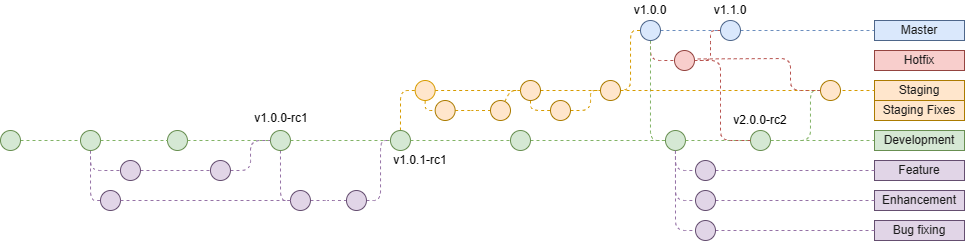

The diagram above was exported from draw.io. Its source (the exported page's mxGraphModel, read from the mxfile embedded in the PNG):
<mxGraphModel dx="779" dy="786" grid="1" gridSize="10" guides="1" tooltips="1" connect="1" arrows="1" fold="1" page="1" pageScale="1" pageWidth="850" pageHeight="1100" math="0" shadow="0">
  <root>
    <mxCell id="0" />
    <mxCell id="1" parent="0" />
    <mxCell id="3" value="" style="endArrow=none;dashed=1;html=1;fillColor=#dae8fc;strokeColor=#6c8ebf;" parent="1" source="12" target="7" edge="1">
      <mxGeometry width="50" height="50" relative="1" as="geometry">
        <mxPoint x="40" y="70" as="sourcePoint" />
        <mxPoint x="720" y="70" as="targetPoint" />
      </mxGeometry>
    </mxCell>
    <mxCell id="22" style="edgeStyle=orthogonalEdgeStyle;rounded=1;orthogonalLoop=1;jettySize=auto;html=1;dashed=1;endArrow=none;endFill=0;fillColor=#d5e8d4;strokeColor=#82b366;exitX=1;exitY=0.5;exitDx=0;exitDy=0;" parent="1" source="EmNkTJBSS-xinY8_Fwuf-178" target="21" edge="1">
      <mxGeometry relative="1" as="geometry">
        <Array as="points" />
        <mxPoint x="20" y="180" as="sourcePoint" />
      </mxGeometry>
    </mxCell>
    <mxCell id="7" value="Master" style="text;html=1;strokeColor=#4E668A;fillColor=#dae8fc;align=center;verticalAlign=middle;whiteSpace=wrap;rounded=0;fontColor=#1A1A1A;" parent="1" vertex="1">
      <mxGeometry x="874" y="60" width="90" height="20" as="geometry" />
    </mxCell>
    <mxCell id="8" value="" style="endArrow=none;dashed=1;html=1;fillColor=#f8cecc;strokeColor=#b85450;entryX=0;entryY=0.5;entryDx=0;entryDy=0;endFill=0;" parent="1" source="9" target="12" edge="1">
      <mxGeometry width="50" height="50" relative="1" as="geometry">
        <mxPoint x="40" y="150" as="sourcePoint" />
        <mxPoint x="600" y="122" as="targetPoint" />
        <Array as="points">
          <mxPoint x="710" y="100" />
          <mxPoint x="710" y="90" />
          <mxPoint x="710" y="70" />
        </Array>
      </mxGeometry>
    </mxCell>
    <mxCell id="9" value="" style="ellipse;whiteSpace=wrap;html=1;aspect=fixed;fillColor=#f8cecc;strokeColor=#944440;" parent="1" vertex="1">
      <mxGeometry x="674" y="90" width="20" height="20" as="geometry" />
    </mxCell>
    <mxCell id="12" value="" style="ellipse;whiteSpace=wrap;html=1;aspect=fixed;fillColor=#dae8fc;strokeColor=#4E668A;fontStyle=1;labelPosition=center;verticalLabelPosition=top;align=center;verticalAlign=bottom;fontColor=#4E668A;" parent="1" vertex="1">
      <mxGeometry x="720" y="60" width="20" height="20" as="geometry" />
    </mxCell>
    <mxCell id="13" value="" style="endArrow=none;dashed=1;html=1;fillColor=#dae8fc;strokeColor=#6c8ebf;" parent="1" source="6" target="12" edge="1">
      <mxGeometry width="50" height="50" relative="1" as="geometry">
        <mxPoint x="50" y="70" as="sourcePoint" />
        <mxPoint x="700" y="70" as="targetPoint" />
      </mxGeometry>
    </mxCell>
    <mxCell id="19" style="edgeStyle=orthogonalEdgeStyle;rounded=1;orthogonalLoop=1;jettySize=auto;html=1;fillColor=#f8cecc;strokeColor=#b85450;dashed=1;endArrow=none;endFill=0;" parent="1" source="6" target="9" edge="1">
      <mxGeometry relative="1" as="geometry">
        <Array as="points">
          <mxPoint x="650" y="100" />
        </Array>
      </mxGeometry>
    </mxCell>
    <mxCell id="20" value="Hotfix" style="text;html=1;strokeColor=#944440;fillColor=#f8cecc;align=center;verticalAlign=middle;whiteSpace=wrap;rounded=0;fontColor=#1A1A1A;" parent="1" vertex="1">
      <mxGeometry x="874" y="90" width="90" height="20" as="geometry" />
    </mxCell>
    <mxCell id="23" style="edgeStyle=orthogonalEdgeStyle;rounded=1;orthogonalLoop=1;jettySize=auto;html=1;dashed=1;endArrow=none;endFill=0;fillColor=#d5e8d4;strokeColor=#82b366;" parent="1" source="78" target="24" edge="1">
      <mxGeometry relative="1" as="geometry">
        <mxPoint x="700" y="180" as="targetPoint" />
        <Array as="points">
          <mxPoint x="820" y="180" />
          <mxPoint x="820" y="180" />
        </Array>
      </mxGeometry>
    </mxCell>
    <mxCell id="73" style="edgeStyle=orthogonalEdgeStyle;rounded=1;orthogonalLoop=1;jettySize=auto;html=1;dashed=1;endArrow=none;endFill=0;fontSize=10;fontColor=#FFB570;fillColor=#e1d5e7;strokeColor=#9673a6;" parent="1" source="21" target="51" edge="1">
      <mxGeometry relative="1" as="geometry">
        <Array as="points">
          <mxPoint x="90" y="190" />
        </Array>
      </mxGeometry>
    </mxCell>
    <mxCell id="172" style="edgeStyle=orthogonalEdgeStyle;rounded=1;orthogonalLoop=1;jettySize=auto;html=1;dashed=1;endArrow=none;endFill=0;fontSize=12;fontColor=#FFB570;fillColor=#e1d5e7;strokeColor=#9673a6;" parent="1" source="21" target="63" edge="1">
      <mxGeometry relative="1" as="geometry">
        <Array as="points">
          <mxPoint x="90" y="240" />
        </Array>
      </mxGeometry>
    </mxCell>
    <mxCell id="21" value="" style="ellipse;whiteSpace=wrap;html=1;aspect=fixed;fillColor=#d5e8d4;strokeColor=#688F51;" parent="1" vertex="1">
      <mxGeometry x="80" y="170" width="20" height="20" as="geometry" />
    </mxCell>
    <mxCell id="24" value="Development" style="text;html=1;strokeColor=#688F51;fillColor=#d5e8d4;align=center;verticalAlign=middle;whiteSpace=wrap;rounded=0;fontColor=#1A1A1A;" parent="1" vertex="1">
      <mxGeometry x="874" y="170" width="90" height="20" as="geometry" />
    </mxCell>
    <mxCell id="25" value="" style="ellipse;whiteSpace=wrap;html=1;aspect=fixed;fillColor=#d5e8d4;strokeColor=#688F51;" parent="1" vertex="1">
      <mxGeometry x="166.97" y="170" width="20" height="20" as="geometry" />
    </mxCell>
    <mxCell id="26" style="edgeStyle=orthogonalEdgeStyle;rounded=1;orthogonalLoop=1;jettySize=auto;html=1;dashed=1;endArrow=none;endFill=0;fillColor=#d5e8d4;strokeColor=#82b366;" parent="1" source="21" target="25" edge="1">
      <mxGeometry relative="1" as="geometry">
        <mxPoint x="680" y="180" as="targetPoint" />
        <mxPoint x="110" y="180" as="sourcePoint" />
      </mxGeometry>
    </mxCell>
    <mxCell id="114" style="edgeStyle=orthogonalEdgeStyle;rounded=1;orthogonalLoop=1;jettySize=auto;html=1;dashed=1;endArrow=none;endFill=0;fontSize=12;fontColor=#FFB570;fillColor=#e1d5e7;strokeColor=#9673a6;entryX=0;entryY=0.5;entryDx=0;entryDy=0;" parent="1" source="27" target="65" edge="1">
      <mxGeometry relative="1" as="geometry">
        <Array as="points">
          <mxPoint x="280" y="240" />
        </Array>
      </mxGeometry>
    </mxCell>
    <mxCell id="27" value="" style="ellipse;whiteSpace=wrap;html=1;aspect=fixed;fillColor=#d5e8d4;strokeColor=#688F51;" parent="1" vertex="1">
      <mxGeometry x="269.97" y="170" width="20" height="20" as="geometry" />
    </mxCell>
    <mxCell id="28" style="edgeStyle=orthogonalEdgeStyle;rounded=1;orthogonalLoop=1;jettySize=auto;html=1;dashed=1;endArrow=none;endFill=0;fillColor=#d5e8d4;strokeColor=#82b366;" parent="1" source="25" target="27" edge="1">
      <mxGeometry relative="1" as="geometry">
        <mxPoint x="680" y="180" as="targetPoint" />
        <mxPoint x="240" y="180" as="sourcePoint" />
      </mxGeometry>
    </mxCell>
    <mxCell id="44" style="edgeStyle=orthogonalEdgeStyle;rounded=1;orthogonalLoop=1;jettySize=auto;html=1;dashed=1;endArrow=none;endFill=0;fontSize=10;fontColor=#FFB570;fillColor=#ffe6cc;strokeColor=#d79b00;" parent="1" source="29" target="39" edge="1">
      <mxGeometry relative="1" as="geometry">
        <Array as="points">
          <mxPoint x="400" y="130" />
        </Array>
      </mxGeometry>
    </mxCell>
    <mxCell id="29" value="" style="ellipse;whiteSpace=wrap;html=1;aspect=fixed;fillColor=#d5e8d4;strokeColor=#688F51;" parent="1" vertex="1">
      <mxGeometry x="389.97" y="170" width="20" height="20" as="geometry" />
    </mxCell>
    <mxCell id="30" style="edgeStyle=orthogonalEdgeStyle;rounded=1;orthogonalLoop=1;jettySize=auto;html=1;dashed=1;endArrow=none;endFill=0;fillColor=#d5e8d4;strokeColor=#82b366;" parent="1" source="27" target="29" edge="1">
      <mxGeometry relative="1" as="geometry">
        <mxPoint x="680" y="180" as="targetPoint" />
        <mxPoint x="370" y="180" as="sourcePoint" />
      </mxGeometry>
    </mxCell>
    <mxCell id="177" style="edgeStyle=orthogonalEdgeStyle;rounded=1;orthogonalLoop=1;jettySize=auto;html=1;entryX=0;entryY=0.5;entryDx=0;entryDy=0;dashed=1;fillColor=#d5e8d4;strokeColor=#82b366;endArrow=none;endFill=0;" parent="1" source="6" target="92" edge="1">
      <mxGeometry relative="1" as="geometry">
        <Array as="points">
          <mxPoint x="650" y="180" />
        </Array>
      </mxGeometry>
    </mxCell>
    <mxCell id="6" value="" style="ellipse;whiteSpace=wrap;html=1;aspect=fixed;fillColor=#dae8fc;strokeColor=#4E668A;fontStyle=1;labelPosition=center;verticalLabelPosition=top;align=center;verticalAlign=bottom;fontColor=#4E668A;" parent="1" vertex="1">
      <mxGeometry x="640" y="60" width="20" height="20" as="geometry" />
    </mxCell>
    <mxCell id="43" style="edgeStyle=orthogonalEdgeStyle;rounded=1;orthogonalLoop=1;jettySize=auto;html=1;dashed=1;endArrow=none;endFill=0;fontSize=10;fontColor=#FFB570;fillColor=#ffe6cc;strokeColor=#d79b00;" parent="1" source="36" target="6" edge="1">
      <mxGeometry relative="1" as="geometry">
        <Array as="points">
          <mxPoint x="630" y="130" />
          <mxPoint x="630" y="70" />
        </Array>
      </mxGeometry>
    </mxCell>
    <mxCell id="162" style="edgeStyle=orthogonalEdgeStyle;rounded=1;orthogonalLoop=1;jettySize=auto;html=1;dashed=1;endArrow=none;endFill=0;fontSize=12;fontColor=#FFB570;entryX=0;entryY=0.5;entryDx=0;entryDy=0;fillColor=#ffe6cc;strokeColor=#d79b00;" parent="1" source="36" target="159" edge="1">
      <mxGeometry relative="1" as="geometry">
        <Array as="points">
          <mxPoint x="530" y="150" />
        </Array>
      </mxGeometry>
    </mxCell>
    <mxCell id="36" value="" style="ellipse;whiteSpace=wrap;html=1;aspect=fixed;fontSize=10;labelPosition=center;verticalLabelPosition=top;align=center;verticalAlign=bottom;fillColor=#ffe6cc;strokeColor=#AB7B00;fontColor=#AB7B00;" parent="1" vertex="1">
      <mxGeometry x="520" y="120" width="20" height="20" as="geometry" />
    </mxCell>
    <mxCell id="41" style="edgeStyle=orthogonalEdgeStyle;rounded=1;orthogonalLoop=1;jettySize=auto;html=1;dashed=1;endArrow=none;endFill=0;fontSize=10;fontColor=#FFB570;fillColor=#ffe6cc;strokeColor=#d79b00;" parent="1" source="39" target="36" edge="1">
      <mxGeometry relative="1" as="geometry" />
    </mxCell>
    <mxCell id="39" value="" style="ellipse;whiteSpace=wrap;html=1;aspect=fixed;fontSize=10;labelPosition=center;verticalLabelPosition=top;align=center;verticalAlign=bottom;fillColor=#ffe6cc;strokeColor=#d79b00;fontColor=#AB7B00;" parent="1" vertex="1">
      <mxGeometry x="414.65999999999997" y="120" width="20" height="20" as="geometry" />
    </mxCell>
    <mxCell id="42" value="Staging" style="text;html=1;strokeColor=#AB7B00;fillColor=#ffe6cc;align=center;verticalAlign=middle;whiteSpace=wrap;rounded=0;fontSize=12;fontColor=#1A1A1A;" parent="1" vertex="1">
      <mxGeometry x="874" y="120" width="90" height="20" as="geometry" />
    </mxCell>
    <mxCell id="74" style="edgeStyle=orthogonalEdgeStyle;rounded=1;orthogonalLoop=1;jettySize=auto;html=1;dashed=1;endArrow=none;endFill=0;fontSize=10;fontColor=#FFB570;fillColor=#e1d5e7;strokeColor=#9673a6;" parent="1" source="51" target="52" edge="1">
      <mxGeometry relative="1" as="geometry" />
    </mxCell>
    <mxCell id="76" style="edgeStyle=orthogonalEdgeStyle;rounded=1;orthogonalLoop=1;jettySize=auto;html=1;dashed=1;endArrow=none;endFill=0;fontSize=10;fontColor=#FFB570;fillColor=#e1d5e7;strokeColor=#9673a6;entryX=0;entryY=0.5;entryDx=0;entryDy=0;" parent="1" source="52" target="27" edge="1">
      <mxGeometry relative="1" as="geometry">
        <Array as="points">
          <mxPoint x="250" y="210" />
          <mxPoint x="250" y="180" />
        </Array>
      </mxGeometry>
    </mxCell>
    <mxCell id="52" value="" style="ellipse;whiteSpace=wrap;html=1;aspect=fixed;fontSize=10;fillColor=#e1d5e7;strokeColor=#654E70;" parent="1" vertex="1">
      <mxGeometry x="209.97" y="200" width="20" height="20" as="geometry" />
    </mxCell>
    <mxCell id="63" value="" style="ellipse;whiteSpace=wrap;html=1;aspect=fixed;fontSize=10;fillColor=#e1d5e7;strokeColor=#654E70;" parent="1" vertex="1">
      <mxGeometry x="100" y="230" width="20" height="20" as="geometry" />
    </mxCell>
    <mxCell id="99" style="edgeStyle=orthogonalEdgeStyle;rounded=1;orthogonalLoop=1;jettySize=auto;html=1;dashed=1;endArrow=none;endFill=0;fontSize=12;fontColor=#FFB570;fillColor=#e1d5e7;strokeColor=#9673a6;" parent="1" source="65" target="71" edge="1">
      <mxGeometry relative="1" as="geometry" />
    </mxCell>
    <mxCell id="65" value="" style="ellipse;whiteSpace=wrap;html=1;aspect=fixed;fontSize=10;fillColor=#e1d5e7;strokeColor=#654E70;" parent="1" vertex="1">
      <mxGeometry x="289.97" y="230" width="20" height="20" as="geometry" />
    </mxCell>
    <mxCell id="100" style="edgeStyle=orthogonalEdgeStyle;rounded=1;orthogonalLoop=1;jettySize=auto;html=1;dashed=1;endArrow=none;endFill=0;fontSize=12;fontColor=#FFB570;fillColor=#e1d5e7;strokeColor=#9673a6;entryX=0;entryY=0.5;entryDx=0;entryDy=0;" parent="1" source="71" target="29" edge="1">
      <mxGeometry relative="1" as="geometry">
        <mxPoint x="400" y="190" as="targetPoint" />
        <Array as="points">
          <mxPoint x="380" y="240" />
          <mxPoint x="380" y="180" />
        </Array>
      </mxGeometry>
    </mxCell>
    <mxCell id="71" value="" style="ellipse;whiteSpace=wrap;html=1;aspect=fixed;fontSize=10;fillColor=#e1d5e7;strokeColor=#654E70;" parent="1" vertex="1">
      <mxGeometry x="345.97" y="230" width="20" height="20" as="geometry" />
    </mxCell>
    <mxCell id="82" style="edgeStyle=orthogonalEdgeStyle;rounded=1;orthogonalLoop=1;jettySize=auto;html=1;dashed=1;endArrow=none;endFill=0;fillColor=#d5e8d4;strokeColor=#82b366;" parent="1" source="zpTBqt2Nw8glAfFHfqE_-178" target="92" edge="1">
      <mxGeometry relative="1" as="geometry">
        <mxPoint x="500" y="160" as="targetPoint" />
        <mxPoint x="460" y="160" as="sourcePoint" />
      </mxGeometry>
    </mxCell>
    <mxCell id="85" value="Feature" style="text;html=1;strokeColor=#654E70;fillColor=#e1d5e7;align=center;verticalAlign=middle;whiteSpace=wrap;rounded=0;fontColor=#1A1A1A;" parent="1" vertex="1">
      <mxGeometry x="874" y="200" width="90" height="20" as="geometry" />
    </mxCell>
    <mxCell id="86" value="Enhancement" style="text;html=1;strokeColor=#654E70;fillColor=#e1d5e7;align=center;verticalAlign=middle;whiteSpace=wrap;rounded=0;fontColor=#1A1A1A;" parent="1" vertex="1">
      <mxGeometry x="874" y="230" width="90" height="20" as="geometry" />
    </mxCell>
    <mxCell id="164" style="edgeStyle=orthogonalEdgeStyle;rounded=1;orthogonalLoop=1;jettySize=auto;html=1;dashed=1;endArrow=none;endFill=0;fontSize=12;fontColor=#FFB570;fillColor=#ffe6cc;strokeColor=#d79b00;" parent="1" source="95" target="103" edge="1">
      <mxGeometry relative="1" as="geometry" />
    </mxCell>
    <mxCell id="95" value="" style="ellipse;whiteSpace=wrap;html=1;aspect=fixed;fontSize=10;fillColor=#ffe6cc;strokeColor=#AB7B00;" parent="1" vertex="1">
      <mxGeometry x="434.66" y="140" width="20" height="20" as="geometry" />
    </mxCell>
    <mxCell id="108" style="edgeStyle=orthogonalEdgeStyle;rounded=1;orthogonalLoop=1;jettySize=auto;html=1;dashed=1;endArrow=none;endFill=0;fontSize=12;fontColor=#FFB570;fillColor=#ffe6cc;strokeColor=#d79b00;entryX=0;entryY=0.5;entryDx=0;entryDy=0;" parent="1" source="103" target="36" edge="1">
      <mxGeometry relative="1" as="geometry">
        <mxPoint x="490" y="100" as="targetPoint" />
        <Array as="points">
          <mxPoint x="510" y="150" />
          <mxPoint x="510" y="130" />
        </Array>
      </mxGeometry>
    </mxCell>
    <mxCell id="103" value="" style="ellipse;whiteSpace=wrap;html=1;aspect=fixed;fontSize=10;fillColor=#ffe6cc;strokeColor=#AB7B00;" parent="1" vertex="1">
      <mxGeometry x="490" y="140" width="20" height="20" as="geometry" />
    </mxCell>
    <mxCell id="107" style="edgeStyle=orthogonalEdgeStyle;rounded=1;orthogonalLoop=1;jettySize=auto;html=1;dashed=1;endArrow=none;endFill=0;fontSize=12;fontColor=#FFB570;fillColor=#ffe6cc;strokeColor=#d79b00;" parent="1" source="39" target="95" edge="1">
      <mxGeometry relative="1" as="geometry">
        <mxPoint x="490" y="130" as="sourcePoint" />
        <mxPoint x="550" y="250" as="targetPoint" />
        <Array as="points">
          <mxPoint x="425" y="150" />
        </Array>
      </mxGeometry>
    </mxCell>
    <mxCell id="166" style="edgeStyle=orthogonalEdgeStyle;rounded=1;orthogonalLoop=1;jettySize=auto;html=1;dashed=1;endArrow=none;endFill=0;fontSize=12;fontColor=#FFB570;fillColor=#e1d5e7;strokeColor=#9673a6;" parent="1" source="92" target="165" edge="1">
      <mxGeometry relative="1" as="geometry">
        <Array as="points">
          <mxPoint x="675" y="210" />
        </Array>
      </mxGeometry>
    </mxCell>
    <mxCell id="169" style="edgeStyle=orthogonalEdgeStyle;rounded=1;orthogonalLoop=1;jettySize=auto;html=1;dashed=1;endArrow=none;endFill=0;fontSize=12;fontColor=#FFB570;fillColor=#e1d5e7;strokeColor=#9673a6;" parent="1" source="92" target="168" edge="1">
      <mxGeometry relative="1" as="geometry">
        <Array as="points">
          <mxPoint x="675" y="240" />
        </Array>
      </mxGeometry>
    </mxCell>
    <mxCell id="92" value="" style="ellipse;whiteSpace=wrap;html=1;aspect=fixed;fontSize=10;fillColor=#d5e8d4;strokeColor=#688F51;" parent="1" vertex="1">
      <mxGeometry x="664.97" y="170" width="20" height="20" as="geometry" />
    </mxCell>
    <mxCell id="116" style="edgeStyle=orthogonalEdgeStyle;rounded=1;orthogonalLoop=1;jettySize=auto;html=1;dashed=1;endArrow=none;endFill=0;fontSize=12;fontColor=#FFB570;fillColor=#e1d5e7;strokeColor=#9673a6;" parent="1" source="63" target="65" edge="1">
      <mxGeometry relative="1" as="geometry">
        <mxPoint x="159.97" y="260" as="sourcePoint" />
        <mxPoint x="209.97" y="260" as="targetPoint" />
      </mxGeometry>
    </mxCell>
    <mxCell id="125" value="Staging Fixes" style="text;html=1;strokeColor=#AB7B00;fillColor=#ffe6cc;align=center;verticalAlign=middle;whiteSpace=wrap;rounded=0;fontSize=12;fontColor=#1A1A1A;" parent="1" vertex="1">
      <mxGeometry x="874" y="140" width="90" height="20" as="geometry" />
    </mxCell>
    <mxCell id="78" value="" style="ellipse;whiteSpace=wrap;html=1;aspect=fixed;fontSize=12;fillColor=#d5e8d4;strokeColor=#688F51;" parent="1" vertex="1">
      <mxGeometry x="750" y="170" width="20" height="20" as="geometry" />
    </mxCell>
    <mxCell id="146" style="edgeStyle=orthogonalEdgeStyle;rounded=1;orthogonalLoop=1;jettySize=auto;html=1;dashed=1;endArrow=none;endFill=0;fillColor=#d5e8d4;strokeColor=#82b366;" parent="1" source="92" target="78" edge="1">
      <mxGeometry relative="1" as="geometry">
        <mxPoint x="760" y="160" as="targetPoint" />
        <mxPoint x="670" y="160" as="sourcePoint" />
        <Array as="points" />
      </mxGeometry>
    </mxCell>
    <mxCell id="163" style="edgeStyle=orthogonalEdgeStyle;rounded=1;orthogonalLoop=1;jettySize=auto;html=1;entryX=0;entryY=0.5;entryDx=0;entryDy=0;dashed=1;endArrow=none;endFill=0;fontSize=12;fontColor=#FFB570;fillColor=#ffe6cc;strokeColor=#d79b00;" parent="1" source="159" target="160" edge="1">
      <mxGeometry relative="1" as="geometry" />
    </mxCell>
    <mxCell id="159" value="" style="ellipse;whiteSpace=wrap;html=1;aspect=fixed;fontSize=10;fillColor=#ffe6cc;strokeColor=#AB7B00;" parent="1" vertex="1">
      <mxGeometry x="550" y="140" width="20" height="20" as="geometry" />
    </mxCell>
    <mxCell id="160" value="" style="ellipse;whiteSpace=wrap;html=1;aspect=fixed;fontSize=10;fillColor=#ffe6cc;strokeColor=#AB7B00;labelPosition=center;verticalLabelPosition=top;align=center;verticalAlign=bottom;fontColor=#AB7B00;" parent="1" vertex="1">
      <mxGeometry x="600" y="120" width="20" height="20" as="geometry" />
    </mxCell>
    <mxCell id="167" style="edgeStyle=orthogonalEdgeStyle;rounded=1;orthogonalLoop=1;jettySize=auto;html=1;dashed=1;endArrow=none;endFill=0;fontSize=12;fontColor=#FFB570;fillColor=#e1d5e7;strokeColor=#9673a6;" parent="1" source="165" target="85" edge="1">
      <mxGeometry relative="1" as="geometry" />
    </mxCell>
    <mxCell id="165" value="" style="ellipse;whiteSpace=wrap;html=1;aspect=fixed;fontSize=12;fillColor=#e1d5e7;strokeColor=#654E70;" parent="1" vertex="1">
      <mxGeometry x="695" y="200" width="20" height="20" as="geometry" />
    </mxCell>
    <mxCell id="170" style="edgeStyle=orthogonalEdgeStyle;rounded=1;orthogonalLoop=1;jettySize=auto;html=1;dashed=1;endArrow=none;endFill=0;fontSize=12;fontColor=#FFB570;fillColor=#e1d5e7;strokeColor=#9673a6;" parent="1" source="168" target="86" edge="1">
      <mxGeometry relative="1" as="geometry" />
    </mxCell>
    <mxCell id="168" value="" style="ellipse;whiteSpace=wrap;html=1;aspect=fixed;fontSize=12;fillColor=#e1d5e7;strokeColor=#654E70;" parent="1" vertex="1">
      <mxGeometry x="695" y="230" width="20" height="20" as="geometry" />
    </mxCell>
    <mxCell id="51" value="" style="ellipse;whiteSpace=wrap;html=1;aspect=fixed;fontSize=10;fillColor=#e1d5e7;strokeColor=#654E70;" parent="1" vertex="1">
      <mxGeometry x="119.97" y="200" width="20" height="20" as="geometry" />
    </mxCell>
    <mxCell id="zpTBqt2Nw8glAfFHfqE_-179" value="" style="edgeStyle=orthogonalEdgeStyle;rounded=1;orthogonalLoop=1;jettySize=auto;html=1;dashed=1;endArrow=none;endFill=0;fillColor=#d5e8d4;strokeColor=#82b366;" parent="1" source="29" target="zpTBqt2Nw8glAfFHfqE_-178" edge="1">
      <mxGeometry relative="1" as="geometry">
        <mxPoint x="665" y="180" as="targetPoint" />
        <mxPoint x="410" y="180" as="sourcePoint" />
      </mxGeometry>
    </mxCell>
    <mxCell id="zpTBqt2Nw8glAfFHfqE_-178" value="" style="ellipse;whiteSpace=wrap;html=1;aspect=fixed;fillColor=#d5e8d4;strokeColor=#688F51;" parent="1" vertex="1">
      <mxGeometry x="510" y="170" width="20" height="20" as="geometry" />
    </mxCell>
    <mxCell id="EmNkTJBSS-xinY8_Fwuf-178" value="" style="ellipse;whiteSpace=wrap;html=1;aspect=fixed;fillColor=#d5e8d4;strokeColor=#688F51;" parent="1" vertex="1">
      <mxGeometry y="170" width="20" height="20" as="geometry" />
    </mxCell>
    <mxCell id="EmNkTJBSS-xinY8_Fwuf-179" value="Bug fixing" style="text;html=1;strokeColor=#654E70;fillColor=#e1d5e7;align=center;verticalAlign=middle;whiteSpace=wrap;rounded=0;fontColor=#1A1A1A;" parent="1" vertex="1">
      <mxGeometry x="874" y="260" width="90" height="20" as="geometry" />
    </mxCell>
    <mxCell id="EmNkTJBSS-xinY8_Fwuf-180" style="edgeStyle=orthogonalEdgeStyle;rounded=1;orthogonalLoop=1;jettySize=auto;html=1;dashed=1;endArrow=none;endFill=0;fontSize=12;fontColor=#FFB570;fillColor=#e1d5e7;strokeColor=#9673a6;" parent="1" source="EmNkTJBSS-xinY8_Fwuf-181" target="EmNkTJBSS-xinY8_Fwuf-179" edge="1">
      <mxGeometry relative="1" as="geometry" />
    </mxCell>
    <mxCell id="EmNkTJBSS-xinY8_Fwuf-181" value="" style="ellipse;whiteSpace=wrap;html=1;aspect=fixed;fontSize=12;fillColor=#e1d5e7;strokeColor=#654E70;" parent="1" vertex="1">
      <mxGeometry x="695" y="260" width="20" height="20" as="geometry" />
    </mxCell>
    <mxCell id="EmNkTJBSS-xinY8_Fwuf-182" style="edgeStyle=orthogonalEdgeStyle;rounded=1;orthogonalLoop=1;jettySize=auto;html=1;dashed=1;endArrow=none;endFill=0;fontSize=12;fontColor=#FFB570;fillColor=#e1d5e7;strokeColor=#9673a6;entryX=0;entryY=0.5;entryDx=0;entryDy=0;exitX=0.5;exitY=1;exitDx=0;exitDy=0;" parent="1" source="92" target="EmNkTJBSS-xinY8_Fwuf-181" edge="1">
      <mxGeometry relative="1" as="geometry">
        <Array as="points">
          <mxPoint x="675" y="270" />
        </Array>
        <mxPoint x="660" y="220" as="sourcePoint" />
        <mxPoint x="680" y="270" as="targetPoint" />
      </mxGeometry>
    </mxCell>
    <mxCell id="EmNkTJBSS-xinY8_Fwuf-183" value="v1.0.0-rc1" style="text;html=1;align=center;verticalAlign=middle;whiteSpace=wrap;rounded=0;" parent="1" vertex="1">
      <mxGeometry x="250.97" y="148" width="60" height="20" as="geometry" />
    </mxCell>
    <mxCell id="EmNkTJBSS-xinY8_Fwuf-184" value="v1.0.1-rc1" style="text;html=1;align=center;verticalAlign=middle;whiteSpace=wrap;rounded=0;" parent="1" vertex="1">
      <mxGeometry x="389.96999999999997" y="180" width="60" height="40" as="geometry" />
    </mxCell>
    <mxCell id="EmNkTJBSS-xinY8_Fwuf-185" value="v1.0.0" style="text;html=1;align=center;verticalAlign=middle;whiteSpace=wrap;rounded=0;" parent="1" vertex="1">
      <mxGeometry x="620" y="40" width="60" height="20" as="geometry" />
    </mxCell>
    <mxCell id="EmNkTJBSS-xinY8_Fwuf-186" value="v1.1.0" style="text;html=1;align=center;verticalAlign=middle;whiteSpace=wrap;rounded=0;" parent="1" vertex="1">
      <mxGeometry x="700" y="40" width="60" height="20" as="geometry" />
    </mxCell>
    <mxCell id="B7VIgbGkutECLV4IVX6Y-177" style="edgeStyle=orthogonalEdgeStyle;rounded=1;orthogonalLoop=1;jettySize=auto;html=1;dashed=1;endArrow=none;endFill=0;fontSize=10;fontColor=#FFB570;fillColor=#ffe6cc;strokeColor=#d79b00;entryX=0;entryY=0.5;entryDx=0;entryDy=0;exitX=1;exitY=0.5;exitDx=0;exitDy=0;" parent="1" source="160" target="42" edge="1">
      <mxGeometry relative="1" as="geometry">
        <Array as="points">
          <mxPoint x="670" y="130" />
          <mxPoint x="670" y="130" />
        </Array>
        <mxPoint x="624.97" y="160" as="sourcePoint" />
        <mxPoint x="724.97" y="100" as="targetPoint" />
      </mxGeometry>
    </mxCell>
    <mxCell id="B7VIgbGkutECLV4IVX6Y-178" value="v2.0.0-rc2" style="text;html=1;align=center;verticalAlign=middle;whiteSpace=wrap;rounded=0;" parent="1" vertex="1">
      <mxGeometry x="730" y="140" width="60" height="40" as="geometry" />
    </mxCell>
    <mxCell id="B7VIgbGkutECLV4IVX6Y-179" style="edgeStyle=orthogonalEdgeStyle;rounded=1;orthogonalLoop=1;jettySize=auto;html=1;dashed=1;endArrow=none;endFill=0;fillColor=#d5e8d4;strokeColor=#82b366;exitX=1;exitY=0.5;exitDx=0;exitDy=0;entryX=0;entryY=0.5;entryDx=0;entryDy=0;" parent="1" source="78" target="B7VIgbGkutECLV4IVX6Y-180" edge="1">
      <mxGeometry relative="1" as="geometry">
        <mxPoint x="904" y="168" as="targetPoint" />
        <mxPoint x="800" y="168" as="sourcePoint" />
        <Array as="points">
          <mxPoint x="810" y="180" />
          <mxPoint x="810" y="130" />
        </Array>
      </mxGeometry>
    </mxCell>
    <mxCell id="B7VIgbGkutECLV4IVX6Y-180" value="" style="ellipse;whiteSpace=wrap;html=1;aspect=fixed;fontSize=10;fillColor=#ffe6cc;strokeColor=#AB7B00;labelPosition=center;verticalLabelPosition=top;align=center;verticalAlign=bottom;fontColor=#AB7B00;" parent="1" vertex="1">
      <mxGeometry x="820" y="120" width="20" height="20" as="geometry" />
    </mxCell>
    <mxCell id="UQH5LEtEc8GtzGZ4xshG-177" value="" style="endArrow=none;dashed=1;html=1;fillColor=#f8cecc;strokeColor=#b85450;entryX=1;entryY=0.5;entryDx=0;entryDy=0;endFill=0;exitX=0;exitY=0.5;exitDx=0;exitDy=0;" edge="1" parent="1" source="78" target="9">
      <mxGeometry width="50" height="50" relative="1" as="geometry">
        <mxPoint x="704" y="148" as="sourcePoint" />
        <mxPoint x="730" y="118" as="targetPoint" />
        <Array as="points">
          <mxPoint x="720" y="180" />
          <mxPoint x="720" y="138" />
          <mxPoint x="720" y="100" />
        </Array>
      </mxGeometry>
    </mxCell>
    <mxCell id="UQH5LEtEc8GtzGZ4xshG-178" value="" style="endArrow=none;dashed=1;html=1;fillColor=#f8cecc;strokeColor=#b85450;entryX=1.013;entryY=0.423;entryDx=0;entryDy=0;endFill=0;entryPerimeter=0;exitX=0;exitY=0.5;exitDx=0;exitDy=0;" edge="1" parent="1" source="B7VIgbGkutECLV4IVX6Y-180" target="9">
      <mxGeometry width="50" height="50" relative="1" as="geometry">
        <mxPoint x="790" y="120" as="sourcePoint" />
        <mxPoint x="720" y="88" as="targetPoint" />
        <Array as="points">
          <mxPoint x="790" y="130" />
          <mxPoint x="790" y="98" />
        </Array>
      </mxGeometry>
    </mxCell>
  </root>
</mxGraphModel>